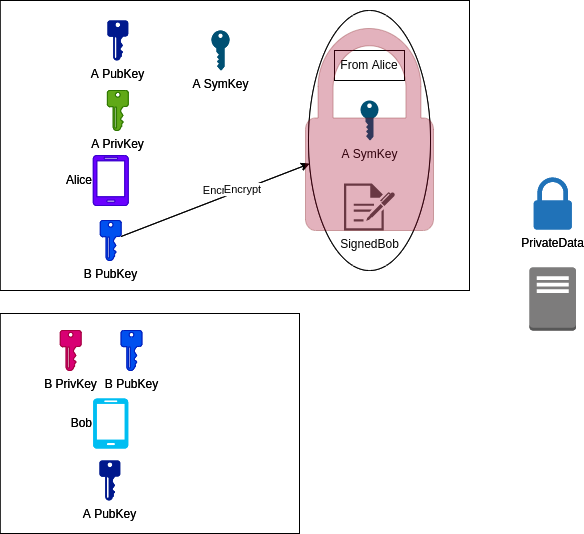

The diagram above was exported from draw.io. Its source (the exported page's mxGraphModel, read from the mxfile embedded in the PNG):
<mxGraphModel dx="856" dy="1702" grid="1" gridSize="10" guides="1" tooltips="1" connect="1" arrows="1" fold="1" page="1" pageScale="1" pageWidth="850" pageHeight="1100" math="0" shadow="0">
  <root>
    <mxCell id="0" />
    <mxCell id="1" parent="0" />
    <mxCell id="25" value="" style="rounded=0;whiteSpace=wrap;html=1;fillColor=none;fontColor=default;" parent="1" vertex="1">
      <mxGeometry x="30.799999999999997" y="273" width="299.2" height="220" as="geometry" />
    </mxCell>
    <mxCell id="26" value="" style="rounded=0;whiteSpace=wrap;html=1;fillColor=none;fontColor=default;" parent="1" vertex="1">
      <mxGeometry x="30.8" y="-40" width="469.2" height="290" as="geometry" />
    </mxCell>
    <mxCell id="4" value="" style="outlineConnect=0;dashed=0;verticalLabelPosition=bottom;verticalAlign=top;align=center;html=1;shape=mxgraph.aws3.traditional_server;fillColor=#7D7C7C;gradientColor=none;fontColor=default;" parent="1" vertex="1">
      <mxGeometry x="560" y="227" width="46.5" height="63" as="geometry" />
    </mxCell>
    <mxCell id="5" value="Bob" style="verticalLabelPosition=middle;html=1;verticalAlign=middle;align=right;strokeColor=none;fillColor=#00BEF2;shape=mxgraph.azure.mobile;pointerEvents=1;labelPosition=left;fontColor=default;" parent="1" vertex="1">
      <mxGeometry x="123.7" y="358" width="35" height="50" as="geometry" />
    </mxCell>
    <mxCell id="6" value="Alice" style="verticalLabelPosition=middle;html=1;verticalAlign=middle;align=right;strokeColor=#3700CC;fillColor=#6a00ff;shape=mxgraph.azure.mobile;pointerEvents=1;fontColor=default;labelPosition=left;" parent="1" vertex="1">
      <mxGeometry x="123.70000000000002" y="115" width="35" height="50" as="geometry" />
    </mxCell>
    <mxCell id="7" value="A PubKey" style="sketch=0;aspect=fixed;pointerEvents=1;shadow=0;dashed=0;html=1;strokeColor=none;labelPosition=center;verticalLabelPosition=bottom;verticalAlign=top;align=center;fillColor=#00188D;shape=mxgraph.mscae.enterprise.key_permissions;fontColor=default;" parent="1" vertex="1">
      <mxGeometry x="137.9" y="-20" width="20.8" height="40" as="geometry" />
    </mxCell>
    <mxCell id="9" value="A SymKey" style="points=[[0,0.5,0],[0.24,0,0],[0.5,0.28,0],[0.995,0.475,0],[0.5,0.72,0],[0.24,1,0]];verticalLabelPosition=bottom;sketch=0;html=1;verticalAlign=top;aspect=fixed;align=center;pointerEvents=1;shape=mxgraph.cisco19.key;fillColor=#005073;strokeColor=none;rotation=0;direction=south;fontColor=default;" parent="1" vertex="1">
      <mxGeometry x="242" y="-10" width="18" height="40" as="geometry" />
    </mxCell>
    <mxCell id="10" value="PrivateData" style="sketch=0;pointerEvents=1;shadow=0;dashed=0;html=1;strokeColor=none;labelPosition=center;verticalLabelPosition=bottom;verticalAlign=top;outlineConnect=0;align=center;shape=mxgraph.office.security.lock_protected;fillColor=#2072B8;fontColor=default;" parent="1" vertex="1">
      <mxGeometry x="564.25" y="137" width="38" height="52" as="geometry" />
    </mxCell>
    <mxCell id="11" value="A PubKey" style="sketch=0;aspect=fixed;pointerEvents=1;shadow=0;dashed=0;html=1;strokeColor=none;labelPosition=center;verticalLabelPosition=bottom;verticalAlign=top;align=center;fillColor=#00188D;shape=mxgraph.mscae.enterprise.key_permissions;fontColor=default;" parent="1" vertex="1">
      <mxGeometry x="130" y="420" width="20.8" height="40" as="geometry" />
    </mxCell>
    <mxCell id="12" value="B PubKey" style="sketch=0;aspect=fixed;pointerEvents=1;shadow=0;dashed=0;html=1;strokeColor=#001DBC;labelPosition=center;verticalLabelPosition=bottom;verticalAlign=top;align=center;fillColor=#0050ef;shape=mxgraph.mscae.enterprise.key_permissions;fontColor=default;" parent="1" vertex="1">
      <mxGeometry x="151.6" y="290" width="20.8" height="40" as="geometry" />
    </mxCell>
    <mxCell id="14" value="A PrivKey" style="sketch=0;aspect=fixed;pointerEvents=1;shadow=0;dashed=0;html=1;strokeColor=#2D7600;labelPosition=center;verticalLabelPosition=bottom;verticalAlign=top;align=center;fillColor=#60a917;shape=mxgraph.mscae.enterprise.key_permissions;fontColor=default;" parent="1" vertex="1">
      <mxGeometry x="137.9" y="50" width="20.8" height="40" as="geometry" />
    </mxCell>
    <mxCell id="15" value="B PrivKey" style="sketch=0;aspect=fixed;pointerEvents=1;shadow=0;dashed=0;html=1;strokeColor=#A50040;labelPosition=center;verticalLabelPosition=bottom;verticalAlign=top;align=center;fillColor=#d80073;shape=mxgraph.mscae.enterprise.key_permissions;fontColor=default;" parent="1" vertex="1">
      <mxGeometry x="90.8" y="290" width="20.8" height="40" as="geometry" />
    </mxCell>
    <mxCell id="23" style="edgeStyle=none;html=1;fontColor=default;" parent="1" source="16" target="17" edge="1">
      <mxGeometry relative="1" as="geometry" />
    </mxCell>
    <mxCell id="24" value="Encrypt" style="edgeLabel;html=1;align=center;verticalAlign=middle;resizable=0;points=[];fontColor=default;" parent="23" vertex="1" connectable="0">
      <mxGeometry x="0.3605" y="-3" relative="1" as="geometry">
        <mxPoint x="-29" as="offset" />
      </mxGeometry>
    </mxCell>
    <mxCell id="16" value="B PubKey" style="sketch=0;aspect=fixed;pointerEvents=1;shadow=0;dashed=0;html=1;strokeColor=#001DBC;labelPosition=center;verticalLabelPosition=bottom;verticalAlign=top;align=center;fillColor=#0050ef;shape=mxgraph.mscae.enterprise.key_permissions;fontColor=default;" parent="1" vertex="1">
      <mxGeometry x="130.79999999999998" y="180" width="20.8" height="40" as="geometry" />
    </mxCell>
    <mxCell id="17" value="" style="ellipse;whiteSpace=wrap;html=1;fontColor=default;" parent="1" vertex="1">
      <mxGeometry x="339" y="-30" width="122" height="260" as="geometry" />
    </mxCell>
    <mxCell id="18" value="A SymKey" style="points=[[0,0.5,0],[0.24,0,0],[0.5,0.28,0],[0.995,0.475,0],[0.5,0.72,0],[0.24,1,0]];verticalLabelPosition=bottom;sketch=0;html=1;verticalAlign=top;aspect=fixed;align=center;pointerEvents=1;shape=mxgraph.cisco19.key;fillColor=#005073;strokeColor=none;rotation=0;direction=south;fontColor=default;" parent="1" vertex="1">
      <mxGeometry x="391" y="60" width="18" height="40" as="geometry" />
    </mxCell>
    <mxCell id="21" value="SignedBob" style="sketch=0;pointerEvents=1;shadow=0;dashed=0;html=1;strokeColor=none;fillColor=#505050;labelPosition=center;verticalLabelPosition=bottom;verticalAlign=top;outlineConnect=0;align=center;shape=mxgraph.office.concepts.sign_up;fontColor=default;" parent="1" vertex="1">
      <mxGeometry x="374.5" y="143" width="51" height="47" as="geometry" />
    </mxCell>
    <mxCell id="22" value="From Alice" style="rounded=0;whiteSpace=wrap;html=1;fontColor=default;" parent="1" vertex="1">
      <mxGeometry x="365" y="10" width="70" height="30" as="geometry" />
    </mxCell>
    <mxCell id="27" value="" style="outlineConnect=0;dashed=0;verticalLabelPosition=bottom;verticalAlign=top;align=center;html=1;shape=mxgraph.aws3.traditional_server;fillColor=#7D7C7C;gradientColor=none;fontColor=default;" parent="1" vertex="1">
      <mxGeometry x="560" y="227" width="46.5" height="63" as="geometry" />
    </mxCell>
    <mxCell id="28" value="Bob" style="verticalLabelPosition=middle;html=1;verticalAlign=middle;align=right;strokeColor=none;fillColor=#00BEF2;shape=mxgraph.azure.mobile;pointerEvents=1;labelPosition=left;fontColor=default;" parent="1" vertex="1">
      <mxGeometry x="123.7" y="358" width="35" height="50" as="geometry" />
    </mxCell>
    <mxCell id="29" value="Alice" style="verticalLabelPosition=middle;html=1;verticalAlign=middle;align=right;strokeColor=#3700CC;fillColor=#6a00ff;shape=mxgraph.azure.mobile;pointerEvents=1;fontColor=default;labelPosition=left;" parent="1" vertex="1">
      <mxGeometry x="123.70000000000002" y="115" width="35" height="50" as="geometry" />
    </mxCell>
    <mxCell id="30" value="A PubKey" style="sketch=0;aspect=fixed;pointerEvents=1;shadow=0;dashed=0;html=1;strokeColor=none;labelPosition=center;verticalLabelPosition=bottom;verticalAlign=top;align=center;fillColor=#00188D;shape=mxgraph.mscae.enterprise.key_permissions;fontColor=default;" parent="1" vertex="1">
      <mxGeometry x="137.9" y="-20" width="20.8" height="40" as="geometry" />
    </mxCell>
    <mxCell id="32" value="A SymKey" style="points=[[0,0.5,0],[0.24,0,0],[0.5,0.28,0],[0.995,0.475,0],[0.5,0.72,0],[0.24,1,0]];verticalLabelPosition=bottom;sketch=0;html=1;verticalAlign=top;aspect=fixed;align=center;pointerEvents=1;shape=mxgraph.cisco19.key;fillColor=#005073;strokeColor=none;rotation=0;direction=south;fontColor=default;" parent="1" vertex="1">
      <mxGeometry x="242" y="-10" width="18" height="40" as="geometry" />
    </mxCell>
    <mxCell id="33" value="PrivateData" style="sketch=0;pointerEvents=1;shadow=0;dashed=0;html=1;strokeColor=none;labelPosition=center;verticalLabelPosition=bottom;verticalAlign=top;outlineConnect=0;align=center;shape=mxgraph.office.security.lock_protected;fillColor=#2072B8;fontColor=default;" parent="1" vertex="1">
      <mxGeometry x="564.25" y="137" width="38" height="52" as="geometry" />
    </mxCell>
    <mxCell id="34" value="A PubKey" style="sketch=0;aspect=fixed;pointerEvents=1;shadow=0;dashed=0;html=1;strokeColor=none;labelPosition=center;verticalLabelPosition=bottom;verticalAlign=top;align=center;fillColor=#00188D;shape=mxgraph.mscae.enterprise.key_permissions;fontColor=default;" parent="1" vertex="1">
      <mxGeometry x="130" y="420" width="20.8" height="40" as="geometry" />
    </mxCell>
    <mxCell id="35" value="B PubKey" style="sketch=0;aspect=fixed;pointerEvents=1;shadow=0;dashed=0;html=1;strokeColor=#001DBC;labelPosition=center;verticalLabelPosition=bottom;verticalAlign=top;align=center;fillColor=#0050ef;shape=mxgraph.mscae.enterprise.key_permissions;fontColor=default;" parent="1" vertex="1">
      <mxGeometry x="151.6" y="290" width="20.8" height="40" as="geometry" />
    </mxCell>
    <mxCell id="38" value="A PrivKey" style="sketch=0;aspect=fixed;pointerEvents=1;shadow=0;dashed=0;html=1;strokeColor=#2D7600;labelPosition=center;verticalLabelPosition=bottom;verticalAlign=top;align=center;fillColor=#60a917;shape=mxgraph.mscae.enterprise.key_permissions;fontColor=default;" parent="1" vertex="1">
      <mxGeometry x="137.9" y="50" width="20.8" height="40" as="geometry" />
    </mxCell>
    <mxCell id="39" value="B PrivKey" style="sketch=0;aspect=fixed;pointerEvents=1;shadow=0;dashed=0;html=1;strokeColor=#A50040;labelPosition=center;verticalLabelPosition=bottom;verticalAlign=top;align=center;fillColor=#d80073;shape=mxgraph.mscae.enterprise.key_permissions;fontColor=default;" parent="1" vertex="1">
      <mxGeometry x="90.8" y="290" width="20.8" height="40" as="geometry" />
    </mxCell>
    <mxCell id="47" style="edgeStyle=none;html=1;fontColor=default;" parent="1" source="40" target="41" edge="1">
      <mxGeometry relative="1" as="geometry" />
    </mxCell>
    <mxCell id="48" value="Encrypt" style="edgeLabel;html=1;align=center;verticalAlign=middle;resizable=0;points=[];fontColor=default;" parent="47" vertex="1" connectable="0">
      <mxGeometry x="0.2895" y="1" relative="1" as="geometry">
        <mxPoint as="offset" />
      </mxGeometry>
    </mxCell>
    <mxCell id="40" value="B PubKey" style="sketch=0;aspect=fixed;pointerEvents=1;shadow=0;dashed=0;html=1;strokeColor=#001DBC;labelPosition=center;verticalLabelPosition=bottom;verticalAlign=top;align=center;fillColor=#0050ef;shape=mxgraph.mscae.enterprise.key_permissions;fontColor=default;" parent="1" vertex="1">
      <mxGeometry x="130.79999999999998" y="180" width="20.8" height="40" as="geometry" />
    </mxCell>
    <mxCell id="41" value="" style="ellipse;whiteSpace=wrap;html=1;fontColor=default;" parent="1" vertex="1">
      <mxGeometry x="339" y="-30" width="122" height="260" as="geometry" />
    </mxCell>
    <mxCell id="42" value="A SymKey" style="points=[[0,0.5,0],[0.24,0,0],[0.5,0.28,0],[0.995,0.475,0],[0.5,0.72,0],[0.24,1,0]];verticalLabelPosition=bottom;sketch=0;html=1;verticalAlign=top;aspect=fixed;align=center;pointerEvents=1;shape=mxgraph.cisco19.key;fillColor=#005073;strokeColor=none;rotation=0;direction=south;fontColor=default;" parent="1" vertex="1">
      <mxGeometry x="391" y="60" width="18" height="40" as="geometry" />
    </mxCell>
    <mxCell id="45" value="SignedBob" style="sketch=0;pointerEvents=1;shadow=0;dashed=0;html=1;strokeColor=none;fillColor=#505050;labelPosition=center;verticalLabelPosition=bottom;verticalAlign=top;outlineConnect=0;align=center;shape=mxgraph.office.concepts.sign_up;fontColor=default;" parent="1" vertex="1">
      <mxGeometry x="374.5" y="143" width="51" height="47" as="geometry" />
    </mxCell>
    <mxCell id="46" value="From Alice" style="rounded=0;whiteSpace=wrap;html=1;fontColor=default;" parent="1" vertex="1">
      <mxGeometry x="365" y="10" width="70" height="30" as="geometry" />
    </mxCell>
    <mxCell id="49" value="" style="sketch=0;pointerEvents=1;shadow=0;dashed=0;html=1;strokeColor=#6F0000;labelPosition=center;verticalLabelPosition=bottom;verticalAlign=top;outlineConnect=0;align=center;shape=mxgraph.office.security.lock_protected;fillColor=#a20025;fontColor=default;opacity=30;" parent="1" vertex="1">
      <mxGeometry x="336" y="-12" width="128" height="202" as="geometry" />
    </mxCell>
  </root>
</mxGraphModel>